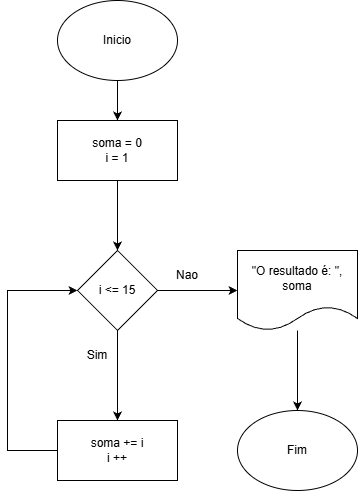

The diagram above was exported from draw.io. Its source (the exported page's mxGraphModel, read from the mxfile embedded in the PNG):
<mxGraphModel dx="464" dy="832" grid="1" gridSize="10" guides="1" tooltips="1" connect="1" arrows="1" fold="1" page="1" pageScale="1" pageWidth="827" pageHeight="1169" math="0" shadow="0">
  <root>
    <mxCell id="0" />
    <mxCell id="1" parent="0" />
    <mxCell id="kcMIXZJAsB5OphQYPmGz-3" edge="1" parent="1" source="kcMIXZJAsB5OphQYPmGz-1" style="edgeStyle=orthogonalEdgeStyle;rounded=0;orthogonalLoop=1;jettySize=auto;html=1;" target="kcMIXZJAsB5OphQYPmGz-2" value="">
      <mxGeometry relative="1" as="geometry" />
    </mxCell>
    <mxCell id="kcMIXZJAsB5OphQYPmGz-1" parent="1" style="ellipse;whiteSpace=wrap;html=1;" value="Inicio" vertex="1">
      <mxGeometry height="80" width="120" x="170" y="60" as="geometry" />
    </mxCell>
    <mxCell id="kcMIXZJAsB5OphQYPmGz-5" edge="1" parent="1" source="kcMIXZJAsB5OphQYPmGz-2" style="edgeStyle=orthogonalEdgeStyle;rounded=0;orthogonalLoop=1;jettySize=auto;html=1;" target="kcMIXZJAsB5OphQYPmGz-4" value="">
      <mxGeometry relative="1" as="geometry" />
    </mxCell>
    <mxCell id="kcMIXZJAsB5OphQYPmGz-2" parent="1" style="whiteSpace=wrap;html=1;" value="soma = 0&lt;br&gt;i = 1" vertex="1">
      <mxGeometry height="60" width="120" x="170" y="180" as="geometry" />
    </mxCell>
    <mxCell id="kcMIXZJAsB5OphQYPmGz-7" edge="1" parent="1" source="kcMIXZJAsB5OphQYPmGz-4" style="edgeStyle=orthogonalEdgeStyle;rounded=0;orthogonalLoop=1;jettySize=auto;html=1;" target="kcMIXZJAsB5OphQYPmGz-6" value="">
      <mxGeometry relative="1" as="geometry" />
    </mxCell>
    <mxCell id="kcMIXZJAsB5OphQYPmGz-12" edge="1" parent="1" source="kcMIXZJAsB5OphQYPmGz-4" style="edgeStyle=orthogonalEdgeStyle;rounded=0;orthogonalLoop=1;jettySize=auto;html=1;" target="kcMIXZJAsB5OphQYPmGz-11">
      <mxGeometry relative="1" as="geometry" />
    </mxCell>
    <mxCell id="kcMIXZJAsB5OphQYPmGz-4" parent="1" style="rhombus;whiteSpace=wrap;html=1;" value="i &amp;lt;= 15" vertex="1">
      <mxGeometry height="80" width="80" x="190" y="310" as="geometry" />
    </mxCell>
    <mxCell id="kcMIXZJAsB5OphQYPmGz-15" edge="1" parent="1" source="kcMIXZJAsB5OphQYPmGz-6" style="edgeStyle=orthogonalEdgeStyle;rounded=0;orthogonalLoop=1;jettySize=auto;html=1;entryX=0;entryY=0.5;entryDx=0;entryDy=0;" target="kcMIXZJAsB5OphQYPmGz-4">
      <mxGeometry relative="1" as="geometry">
        <Array as="points">
          <mxPoint x="120" y="510" />
          <mxPoint x="120" y="350" />
        </Array>
      </mxGeometry>
    </mxCell>
    <mxCell id="kcMIXZJAsB5OphQYPmGz-6" parent="1" style="whiteSpace=wrap;html=1;" value="soma += i&lt;div&gt;i ++&lt;/div&gt;" vertex="1">
      <mxGeometry height="60" width="120" x="170" y="480" as="geometry" />
    </mxCell>
    <mxCell id="kcMIXZJAsB5OphQYPmGz-9" parent="1" style="text;html=1;whiteSpace=wrap;strokeColor=none;fillColor=none;align=center;verticalAlign=middle;rounded=0;" value="Sim" vertex="1">
      <mxGeometry height="30" width="60" x="180" y="400" as="geometry" />
    </mxCell>
    <mxCell id="kcMIXZJAsB5OphQYPmGz-10" parent="1" style="text;html=1;whiteSpace=wrap;strokeColor=none;fillColor=none;align=center;verticalAlign=middle;rounded=0;" value="Nao" vertex="1">
      <mxGeometry height="30" width="60" x="270" y="320" as="geometry" />
    </mxCell>
    <mxCell id="kcMIXZJAsB5OphQYPmGz-14" edge="1" parent="1" source="kcMIXZJAsB5OphQYPmGz-11" style="edgeStyle=orthogonalEdgeStyle;rounded=0;orthogonalLoop=1;jettySize=auto;html=1;" target="kcMIXZJAsB5OphQYPmGz-13">
      <mxGeometry relative="1" as="geometry" />
    </mxCell>
    <mxCell id="kcMIXZJAsB5OphQYPmGz-11" parent="1" style="shape=document;whiteSpace=wrap;html=1;boundedLbl=1;" value="&quot;O resultado é: &quot;, soma" vertex="1">
      <mxGeometry height="80" width="120" x="350" y="310" as="geometry" />
    </mxCell>
    <mxCell id="kcMIXZJAsB5OphQYPmGz-13" parent="1" style="ellipse;whiteSpace=wrap;html=1;" value="Fim" vertex="1">
      <mxGeometry height="80" width="120" x="350" y="470" as="geometry" />
    </mxCell>
  </root>
</mxGraphModel>